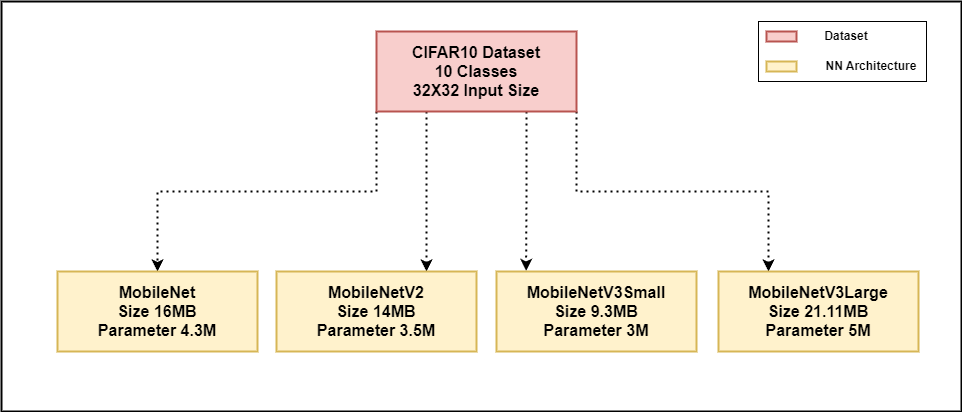

The diagram above was exported from draw.io. Its source (the exported page's mxGraphModel, read from the mxfile embedded in the PNG):
<mxGraphModel dx="2071" dy="672" grid="1" gridSize="10" guides="1" tooltips="1" connect="1" arrows="1" fold="1" page="1" pageScale="1" pageWidth="850" pageHeight="1100" math="0" shadow="0">
  <root>
    <mxCell id="0" />
    <mxCell id="1" parent="0" />
    <mxCell id="u3wg6_1371OrPIPkF4aU-12" value="" style="rounded=0;whiteSpace=wrap;html=1;strokeWidth=2;" vertex="1" parent="1">
      <mxGeometry x="-55" y="90" width="960" height="410" as="geometry" />
    </mxCell>
    <mxCell id="u3wg6_1371OrPIPkF4aU-2" style="edgeStyle=orthogonalEdgeStyle;rounded=0;orthogonalLoop=1;jettySize=auto;html=1;exitX=0;exitY=1;exitDx=0;exitDy=0;entryX=0.5;entryY=0;entryDx=0;entryDy=0;strokeWidth=2;dashed=1;dashPattern=1 2;" edge="1" parent="1" source="u3wg6_1371OrPIPkF4aU-1" target="u3wg6_1371OrPIPkF4aU-6">
      <mxGeometry relative="1" as="geometry">
        <mxPoint x="120" y="360" as="targetPoint" />
      </mxGeometry>
    </mxCell>
    <mxCell id="u3wg6_1371OrPIPkF4aU-5" style="edgeStyle=orthogonalEdgeStyle;rounded=0;orthogonalLoop=1;jettySize=auto;html=1;exitX=1;exitY=1;exitDx=0;exitDy=0;entryX=0.25;entryY=0;entryDx=0;entryDy=0;strokeWidth=2;dashed=1;dashPattern=1 2;" edge="1" parent="1" source="u3wg6_1371OrPIPkF4aU-1" target="u3wg6_1371OrPIPkF4aU-9">
      <mxGeometry relative="1" as="geometry">
        <mxPoint x="680" y="360" as="targetPoint" />
      </mxGeometry>
    </mxCell>
    <mxCell id="u3wg6_1371OrPIPkF4aU-10" style="edgeStyle=orthogonalEdgeStyle;rounded=0;orthogonalLoop=1;jettySize=auto;html=1;exitX=0.25;exitY=1;exitDx=0;exitDy=0;entryX=0.75;entryY=0;entryDx=0;entryDy=0;strokeWidth=2;dashed=1;dashPattern=1 2;" edge="1" parent="1" source="u3wg6_1371OrPIPkF4aU-1" target="u3wg6_1371OrPIPkF4aU-7">
      <mxGeometry relative="1" as="geometry" />
    </mxCell>
    <mxCell id="u3wg6_1371OrPIPkF4aU-11" style="edgeStyle=orthogonalEdgeStyle;rounded=0;orthogonalLoop=1;jettySize=auto;html=1;exitX=0.75;exitY=1;exitDx=0;exitDy=0;entryX=0.148;entryY=-0.008;entryDx=0;entryDy=0;entryPerimeter=0;strokeWidth=2;dashed=1;dashPattern=1 2;" edge="1" parent="1" source="u3wg6_1371OrPIPkF4aU-1" target="u3wg6_1371OrPIPkF4aU-8">
      <mxGeometry relative="1" as="geometry" />
    </mxCell>
    <mxCell id="u3wg6_1371OrPIPkF4aU-1" value="&lt;b style=&quot;font-size: 16px;&quot;&gt;CIFAR10 Dataset&lt;br&gt;10 Classes&lt;br&gt;32X32 Input Size&lt;br&gt;&lt;/b&gt;" style="rounded=0;whiteSpace=wrap;html=1;strokeWidth=2;fillColor=#f8cecc;strokeColor=#b85450;" vertex="1" parent="1">
      <mxGeometry x="320" y="120" width="200" height="80" as="geometry" />
    </mxCell>
    <mxCell id="u3wg6_1371OrPIPkF4aU-6" value="&lt;b style=&quot;font-size: 16px;&quot;&gt;MobileNet&lt;br&gt;Size 16MB&lt;br&gt;Parameter 4.3M&lt;br&gt;&lt;/b&gt;" style="rounded=0;whiteSpace=wrap;html=1;strokeWidth=2;fillColor=#fff2cc;strokeColor=#d6b656;" vertex="1" parent="1">
      <mxGeometry x="1" y="360" width="200" height="80" as="geometry" />
    </mxCell>
    <mxCell id="u3wg6_1371OrPIPkF4aU-7" value="&lt;b style=&quot;font-size: 16px;&quot;&gt;MobileNetV2&lt;br&gt;Size 14MB&lt;br&gt;Parameter 3.5M&lt;br&gt;&lt;/b&gt;" style="rounded=0;whiteSpace=wrap;html=1;strokeWidth=2;fillColor=#fff2cc;strokeColor=#d6b656;" vertex="1" parent="1">
      <mxGeometry x="220" y="360" width="200" height="80" as="geometry" />
    </mxCell>
    <mxCell id="u3wg6_1371OrPIPkF4aU-8" value="&lt;b style=&quot;font-size: 16px;&quot;&gt;MobileNetV3Small&lt;br&gt;Size 9.3MB&lt;br&gt;Parameter 3M&lt;br&gt;&lt;/b&gt;" style="rounded=0;whiteSpace=wrap;html=1;strokeWidth=2;fillColor=#fff2cc;strokeColor=#d6b656;" vertex="1" parent="1">
      <mxGeometry x="440" y="360" width="200" height="80" as="geometry" />
    </mxCell>
    <mxCell id="u3wg6_1371OrPIPkF4aU-9" value="&lt;b style=&quot;font-size: 16px;&quot;&gt;MobileNetV3Large&lt;br&gt;Size 21.11MB&lt;br&gt;Parameter 5M&lt;br&gt;&lt;/b&gt;" style="rounded=0;whiteSpace=wrap;html=1;strokeWidth=2;fillColor=#fff2cc;strokeColor=#d6b656;" vertex="1" parent="1">
      <mxGeometry x="662" y="360" width="200" height="80" as="geometry" />
    </mxCell>
    <mxCell id="u3wg6_1371OrPIPkF4aU-18" value="" style="rounded=0;whiteSpace=wrap;html=1;strokeWidth=1;" vertex="1" parent="1">
      <mxGeometry x="702" y="110" width="168" height="60" as="geometry" />
    </mxCell>
    <mxCell id="u3wg6_1371OrPIPkF4aU-14" value="" style="rounded=0;whiteSpace=wrap;html=1;fillColor=#f8cecc;strokeColor=#b85450;strokeWidth=2;" vertex="1" parent="1">
      <mxGeometry x="710" y="120" width="30" height="10" as="geometry" />
    </mxCell>
    <mxCell id="u3wg6_1371OrPIPkF4aU-15" value="" style="rounded=0;whiteSpace=wrap;html=1;fillColor=#fff2cc;strokeColor=#d6b656;strokeWidth=2;" vertex="1" parent="1">
      <mxGeometry x="710" y="150" width="30" height="10" as="geometry" />
    </mxCell>
    <mxCell id="u3wg6_1371OrPIPkF4aU-16" value="&lt;b&gt;Dataset&lt;/b&gt;" style="text;html=1;strokeColor=none;fillColor=none;align=center;verticalAlign=middle;whiteSpace=wrap;rounded=0;strokeWidth=2;" vertex="1" parent="1">
      <mxGeometry x="760" y="110" width="60" height="30" as="geometry" />
    </mxCell>
    <mxCell id="u3wg6_1371OrPIPkF4aU-17" value="&lt;b&gt;NN Architecture&lt;/b&gt;" style="text;html=1;strokeColor=none;fillColor=none;align=center;verticalAlign=middle;whiteSpace=wrap;rounded=0;strokeWidth=2;" vertex="1" parent="1">
      <mxGeometry x="760" y="140" width="110" height="30" as="geometry" />
    </mxCell>
  </root>
</mxGraphModel>